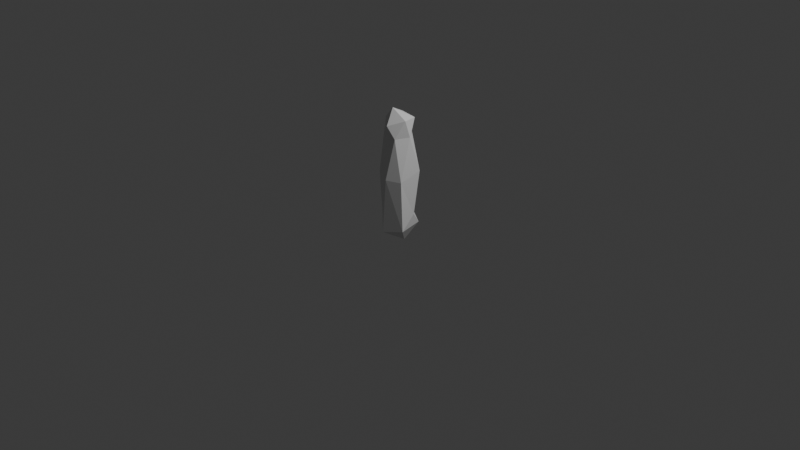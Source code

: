 # Source: 001_high_res.blend  (saved by Blender 5.1.30; exported with 4.5.12 LTS)
import bpy
from mathutils import Matrix  # noqa: F401  (used for matrix-valued properties, if any)

bpy.ops.wm.read_factory_settings(use_empty=True)
scene = bpy.context.scene
scene.name = 'Scene'

# ---- collections
col_collection = bpy.data.collections.new('Collection'); scene.collection.children.link(col_collection)

# ---- world
world_world = bpy.data.worlds.new('World'); scene.world = world_world
world_world.use_nodes = True; world_world.node_tree.nodes.clear()
_N = world_world.node_tree.nodes; _L = world_world.node_tree.links
n0 = _N.new('ShaderNodeOutputWorld'); n0.name = 'World Output'; n0.location = (200, 100)
n1 = _N.new('ShaderNodeBackground'); n1.name = 'Background'; n1.location = (-200, 100)
n1.inputs[0].default_value = (0.05088, 0.05088, 0.05088, 1.0)
_L.new(n1.outputs[0], n0.inputs[0])
n0.is_active_output = True
world_world.color = (0.05088, 0.05088, 0.05088)
world_world.sun_shadow_jitter_overblur = 0.0

# ---- cameras
cam_camera = bpy.data.cameras.new('Camera')
cam_camera.clip_end = 100.0
cam_camera.ortho_scale = 7.314

# ---- lights
light_light = bpy.data.lights.new('Light', 'POINT')
light_light.energy = 1000.0
light_light.shadow_soft_size = 0.1

# ---- meshes
me_icosphere_001 = bpy.data.meshes.new('Icosphere.001')
me_icosphere_001.from_pydata([(-0.2218, 0.07168, -0.05979), (-0.2046, 0.005371, 0.4929), (-0.1578, -0.02707, 1.072), (-0.08801, -0.1487, 0.1108), (-0.08965, -0.1796, 0.558), (-0.03685, -0.1909, -0.09779), (-0.1425, -0.06983, 0.9191), (0.001423, -0.1638, 1.046), (-0.09552, 0.1356, 1.103), (-0.01477, -0.07094, 1.212), (-0.1626, 0.04377, 0.1114), (0.03248, 0.04077, -0.2337), (-0.01128, 0.1658, 0.1086), (-0.1256, 0.08795, 0.921), (-0.08255, 0.1836, 0.494), (0.01837, 0.1539, 0.9151), (0.01552, -0.1971, 0.4894), (0.07664, -0.1312, 0.9185), (0.1643, -0.1084, -0.05676), (0.1594, -0.1256, 0.4828), (0.1479, 0.0623, 0.08704), (0.1478, 0.004496, 0.9251), (0.1328, -0.04292, 1.101), (0.1029, 0.1743, -0.05299), (0.1598, 0.1276, 0.5441), (0.09871, 0.1144, 1.094)], [], [(0, 5, 3), (1, 3, 4), (16, 3, 5), (16, 4, 3), (11, 5, 0), (10, 1, 14), (1, 6, 13), (6, 2, 13), (14, 1, 13), (15, 13, 8), (23, 0, 12), (14, 12, 10), (2, 9, 8), (8, 9, 25), (4, 16, 17), (18, 5, 11), (17, 22, 7), (19, 18, 20), (21, 24, 15), (24, 12, 14), (15, 24, 14), (15, 8, 25), (21, 19, 24), (10, 0, 3), (10, 3, 1), (1, 4, 6), (17, 6, 4), (7, 2, 6), (2, 7, 9), (13, 2, 8), (23, 11, 0), (10, 12, 0), (15, 14, 13), (18, 16, 5), (17, 16, 19), (19, 16, 18), (6, 17, 7), (21, 17, 19), (21, 22, 17), (21, 25, 22), (22, 9, 7), (11, 23, 18), (20, 23, 12), (24, 20, 12), (25, 21, 15), (23, 20, 18), (24, 19, 20), (25, 9, 22)])
me_icosphere_001.update()

# ---- objects
ob_light = bpy.data.objects.new('Light', light_light)
ob_camera = bpy.data.objects.new('Camera', cam_camera)
ob_icosphere_001 = bpy.data.objects.new('Icosphere.001', me_icosphere_001)

# ---- transforms, parenting, visibility, modifiers, constraints
ob_light.location = (4.076, 1.005, 5.904)
ob_light.rotation_euler = (0.6503, 0.05522, 1.866)
ob_light.lock_rotations_4d = False
ob_light.empty_display_type = 'ARROWS'
ob_light.color = (0.0, 0.0, 0.0, 0.0)
ob_light.lineart.crease_threshold = 0.0
ob_camera.location = (7.359, -6.926, 4.958)
ob_camera.rotation_euler = (1.109, 0.0, 0.8149)
ob_camera.lock_rotations_4d = False
ob_camera.empty_display_type = 'ARROWS'
ob_camera.color = (0.0, 0.0, 0.0, 0.0)
ob_camera.display_type = 'WIRE'
ob_camera.lineart.crease_threshold = 0.0
ob_icosphere_001.location = (0.0, 0.0, 0.0)

# ---- collection membership
col_collection.objects.link(ob_light)
col_collection.objects.link(ob_camera)
col_collection.objects.link(ob_icosphere_001)

# ---- scene / render settings (as saved in the file)
scene.camera = ob_camera
scene.frame_start = 1; scene.frame_end = 250; scene.frame_set(1)
scene.render.engine = 'BLENDER_EEVEE_NEXT'
scene.render.bake_bias = 0.0
scene.render.bake_samples = 0
scene.cycles.sampling_pattern = 'TABULATED_SOBOL'
scene.eevee.use_volume_custom_range = False
bpy.context.view_layer.update()
